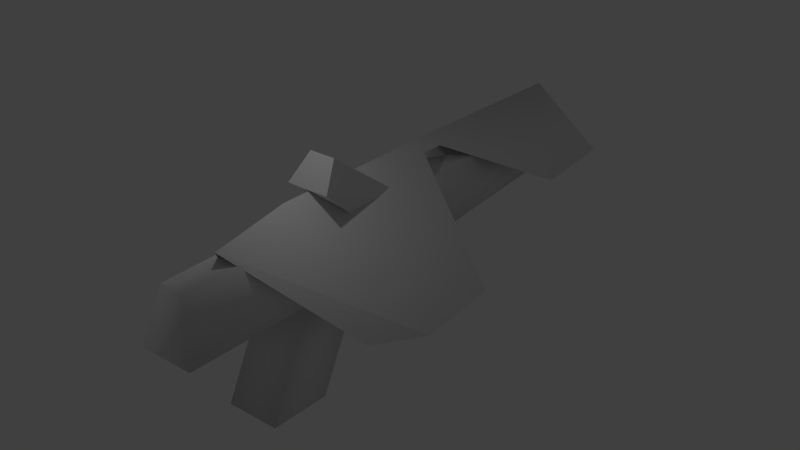 # Source: pistol.blend  (saved by Blender 2.73.0; exported with 4.5.12 LTS)
import bpy
from mathutils import Matrix  # noqa: F401  (used for matrix-valued properties, if any)

bpy.ops.wm.read_factory_settings(use_empty=True)
scene = bpy.context.scene
scene.name = 'Scene'

# ---- collections
col_collection_1 = bpy.data.collections.new('Collection 1'); scene.collection.children.link(col_collection_1)

# ---- world
world_world = bpy.data.worlds.new('World'); scene.world = world_world
world_world.color = (0.05088, 0.05088, 0.05088)
world_world.use_sun_shadow = False
world_world.sun_shadow_jitter_overblur = 0.0
world_world.cycles.sampling_method = 'MANUAL'
world_world.cycles.sample_map_resolution = 256

# ---- lights
light_point = bpy.data.lights.new('Point', 'POINT')
light_point.transmission_factor = 0.0
light_point.energy = 100.0
light_point.shadow_buffer_clip_start = 0.5
light_point.shadow_soft_size = 0.1
light_point.shadow_maximum_resolution = 0.006
light_point.use_absolute_resolution = True
light_point.cycles.use_multiple_importance_sampling = False

# ---- meshes
me_cube = bpy.data.meshes.new('Cube')
me_cube.from_pydata([(-1.032, -0.4775, -0.1446), (-0.9683, 1.361, 0.2929), (1.0, 1.0, -1.0), (1.016, -0.4775, -0.1446), (-0.6317, -0.4462, 1.334), (-1.0, 1.0, 1.0), (1.0, 1.0, 1.0), (0.6159, -0.4462, 1.334)], [], [(4, 5, 1, 0), (5, 6, 2, 1), (6, 7, 3, 2), (7, 4, 0, 3), (0, 1, 2, 3), (7, 6, 5, 4)])
me_cube.use_remesh_preserve_volume = False
me_cube.use_remesh_preserve_attributes = False
me_cube.use_mirror_vertex_groups = False
me_cube.update()
me_plane_001 = bpy.data.meshes.new('Plane.001')
me_plane_001.from_pydata([(-1.0, 6.212, 0.0), (1.0, 6.212, 0.0), (-1.0, 8.377, 1.253), (1.0, 8.377, 1.253), (-1.0, 7.7, 0.1953), (0.0, 6.212, 0.0), (1.0, 7.7, 0.1953), (0.0, 8.377, 1.253), (0.0, 7.855, 0.1206)], [], [(8, 6, 3, 7), (4, 8, 7, 2), (0, 5, 8, 4), (5, 1, 6, 8)])
me_plane_001.polygons.foreach_set('use_smooth', [True] * 4)
me_plane_001.use_remesh_preserve_volume = False
me_plane_001.use_remesh_preserve_attributes = False
me_plane_001.use_mirror_vertex_groups = False
me_plane_001.update()
me_grid_001 = bpy.data.meshes.new('Grid.001')
me_grid_001.from_pydata([(0.9757, 0.04868, 2.367), (0.9757, 2.246, 2.339), (-0.9757, 2.246, 2.339), (-0.9757, 0.04868, 2.367), (0.9757, -2.246, -2.339), (0.9757, -0.04868, -2.367), (-0.9757, -0.04868, -2.367), (-0.9757, -2.246, -2.339), (-1.0, -5.186, 1.237), (-1.0, 6.639, 1.237), (1.0, 6.639, 1.237), (1.0, -5.186, 1.237), (-0.5079, -4.7, 3.237), (-0.7557, 3.572, 3.237), (0.8632, 3.572, 3.237), (0.3677, -4.7, 3.237), (-1.0, -5.186, 1.237), (-1.0, 6.639, 1.237), (-0.5079, -4.7, 3.237), (-0.7557, 3.572, 3.237), (-0.6126, 12.38, 1.367), (0.6126, 12.38, 1.367), (-0.5805, 12.38, 3.066), (0.5805, 12.38, 3.066), (-0.7145, 12.38, 2.151), (0.0, 12.38, 3.066), (0.7145, 12.38, 2.151), (0.0, 12.38, 1.237), (0.0, 2.45, 2.151), (-2.877, -0.1848, 0.3848), (0.0, -3.168, 3.713), (2.877, -0.1848, 0.3848), (-3.968, 1.403, 0.3848), (0.0, -0.4747, 4.216), (3.968, 1.403, 0.3848), (-3.662, 4.633, 0.3619), (0.0, 5.678, 4.267), (3.662, 4.633, 0.3619), (-2.313, 10.82, 1.533), (-0.001768, 5.677, 4.265), (2.042, 10.82, 1.533), (-1.845, 14.74, 1.533), (0.02749, 12.77, 4.215), (1.9, 13.96, 1.671)], [], [(0, 1, 2, 3), (7, 6, 5, 4), (0, 3, 7, 4), (1, 0, 4, 5), (2, 1, 5, 6), (3, 2, 6, 7), (9, 8, 16, 17), (10, 9, 20, 27, 21), (14, 15, 11, 10), (15, 12, 8, 11), (8, 9, 10, 11), (15, 14, 13, 12), (18, 19, 17, 16), (13, 9, 17, 19), (12, 13, 19, 18), (8, 12, 18, 16), (28, 26, 21, 27), (14, 10, 21, 26, 23), (13, 14, 23, 25, 22), (9, 13, 22, 24, 20), (24, 28, 27, 20), (22, 25, 28, 24), (25, 23, 26, 28), (29, 30, 33, 32), (30, 31, 34, 33), (32, 33, 36, 35), (33, 34, 37, 36), (38, 39, 42, 41), (39, 40, 43, 42)])
me_grid_001.polygons.foreach_set('use_smooth', [True] * 29)
_uv = me_grid_001.uv_layers.new(name='UVMap')
_uv.uv.foreach_set('vector', [0.5891, 0.7745, 0.5891, 0.8709, 0.5015, 0.8709, 0.5015, 0.7745, 0.4921, 0.782, 0.4921, 0.8784, 0.4045, 0.8784, 0.4045, 0.782, 0.5952, 0.7744, 0.6828, 0.7744, 0.6828, 0.9987, 0.5952, 0.9987, 0.8522, 0.7928, 0.763, 0.7517, 0.763, 0.5224, 0.8522, 0.5635, 0.3392, 0.9867, 0.2516, 0.9867, 0.2516, 0.7571, 0.3392, 0.7571, 0.9441, 0.7516, 0.8549, 0.7927, 0.8549, 0.5636, 0.9441, 0.5224, 0.0, 0.0, 0.0, 0.0, 0.0, 0.0, 0.0, 0.0, 0.685, 0.2532, 0.5952, 0.2532, 0.6126, 0.001316, 0.6401, 0.001327, 0.6676, 0.001316, 0.5025, 0.3853, 0.5015, 0.02314, 0.5925, 0.001316, 0.5925, 0.5197, 0.02973, 0.7911, 0.06903, 0.7911, 0.09112, 0.8814, 0.001347, 0.8814, 0.5952, 0.7717, 0.5952, 0.2532, 0.685, 0.2532, 0.685, 0.7717, 0.7381, 0.001316, 0.7603, 0.364, 0.6876, 0.364, 0.6988, 0.001316, 0.763, 0.4982, 0.7637, 0.1357, 0.854, 0.001316, 0.854, 0.5198, 0.0, 0.0, 0.0, 0.0, 0.0, 0.0, 0.0, 0.0, 0.0, 0.0, 0.0, 0.0, 0.0, 0.0, 0.0, 0.0, 0.0, 0.0, 0.0, 0.0, 0.0, 0.0, 0.0, 0.0, 0.9987, 0.9596, 0.9468, 0.526, 0.9759, 0.5234, 0.9987, 0.5224, 0.5025, 0.3853, 0.5925, 0.5197, 0.5858, 0.7719, 0.5509, 0.7718, 0.5096, 0.7719, 0.6876, 0.364, 0.7603, 0.364, 0.7476, 0.7505, 0.7216, 0.7505, 0.6955, 0.7505, 0.4045, 0.5274, 0.4922, 0.3915, 0.4922, 0.778, 0.4509, 0.7786, 0.416, 0.7794, 0.9634, 0.001316, 0.9634, 0.4378, 0.9114, 0.003642, 0.9338, 0.002182, 0.8726, 0.438, 0.8566, 0.4353, 0.9087, 0.001316, 0.9087, 0.4375, 0.1638, 0.394, 0.1798, 0.3912, 0.2159, 0.3917, 0.2159, 0.8279, 0.03464, 0.131, 0.2329, 0.001316, 0.2489, 0.119, 0.001347, 0.1992, 0.4825, 0.3888, 0.2842, 0.2592, 0.2516, 0.1908, 0.4988, 0.271, 0.001347, 0.1992, 0.2489, 0.119, 0.2489, 0.3886, 0.008928, 0.3412, 0.4988, 0.271, 0.2516, 0.1908, 0.2589, 0.04882, 0.4988, 0.001316, 0.001347, 0.6163, 0.1611, 0.3912, 0.1611, 0.7015, 0.01545, 0.7885, 0.4018, 0.7545, 0.2516, 0.5292, 0.2604, 0.3915, 0.4018, 0.4441])
me_grid_001.use_remesh_preserve_volume = False
me_grid_001.use_remesh_preserve_attributes = False
me_grid_001.use_mirror_vertex_groups = False
me_grid_001.update()

# ---- objects
ob_point = bpy.data.objects.new('Point', light_point)
ob_cube = bpy.data.objects.new('Cube', me_cube)
ob_plane = bpy.data.objects.new('Plane', me_plane_001)
ob_grid = bpy.data.objects.new('Grid', me_grid_001)

# ---- transforms, parenting, visibility, modifiers, constraints
ob_point.location = (-0.3855, -3.484, 11.53)
ob_point.lineart.crease_threshold = 0.0
ob_cube.location = (-0.3026, -0.803, 6.104)
ob_cube.rotation_euler = (-0.5783, -0.0, 0.0)
ob_cube.scale = (0.7654, 2.647, 0.7654)
ob_cube.lineart.crease_threshold = 0.0
ob_plane.location = (-0.3055, -7.817, 2.407)
ob_plane.lineart.crease_threshold = 0.0
ob_grid.location = (-0.3055, -2.43, 2.407)
ob_grid.lineart.crease_threshold = 0.0

# ---- collection membership
col_collection_1.objects.link(ob_point)
col_collection_1.objects.link(ob_cube)
col_collection_1.objects.link(ob_plane)
col_collection_1.objects.link(ob_grid)

# ---- scene / render settings (as saved in the file)
scene.frame_start = 1; scene.frame_end = 250; scene.frame_set(1)
scene.render.engine = 'BLENDER_EEVEE_NEXT'
scene.render.resolution_percentage = 50
scene.render.dither_intensity = 0.0
scene.cycles.use_denoising = False
scene.cycles.samples = 10
scene.cycles.sampling_pattern = 'TABULATED_SOBOL'
scene.cycles.light_sampling_threshold = 0.0
scene.cycles.use_adaptive_sampling = False
scene.cycles.use_light_tree = False
scene.cycles.blur_glossy = 0.0
scene.cycles.pixel_filter_type = 'GAUSSIAN'
scene.cycles.sample_clamp_indirect = 0.0
scene.view_settings.view_transform = 'Standard'
bpy.context.view_layer.update()

# ---- added for rendering (the .blend has no active camera): camera
cam_auto = bpy.data.cameras.new('AutoCamera')
cam_auto.lens = 50.0
cam_auto.sensor_width = 36.0
cam_auto.clip_end = 1000.0
ob_auto_camera = bpy.data.objects.new('AutoCamera', cam_auto)
scene.collection.objects.link(ob_auto_camera)
ob_auto_camera.location = (20.7513, -22.9205, 20.6902)
ob_auto_camera.rotation_euler = (1.09748, -7.21219e-08, 0.694738)
scene.camera = ob_auto_camera
bpy.context.view_layer.update()
